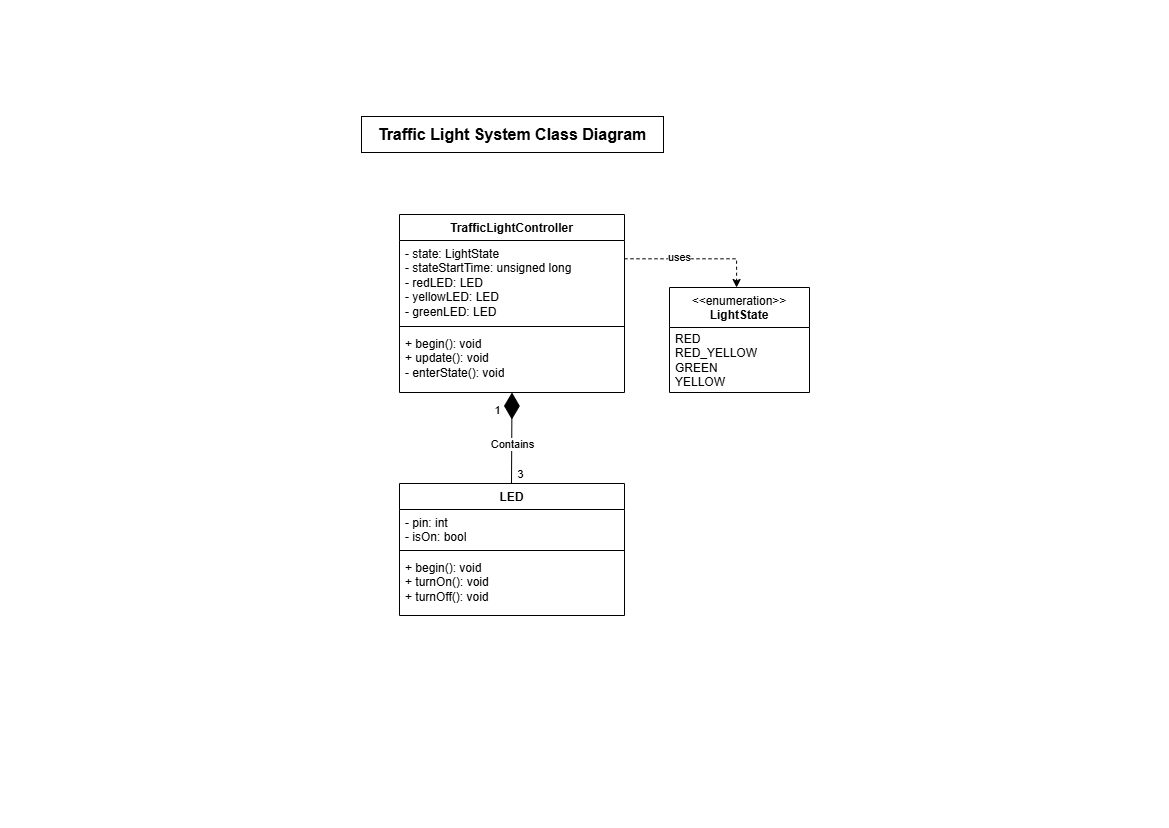

The diagram above was exported from draw.io. Its source (the exported page's mxGraphModel, read from the mxfile embedded in the PNG):
<mxGraphModel dx="1114" dy="616" grid="0" gridSize="10" guides="1" tooltips="1" connect="1" arrows="1" fold="1" page="1" pageScale="1" pageWidth="1169" pageHeight="827" math="0" shadow="0">
  <root>
    <mxCell id="0" />
    <mxCell id="1" parent="0" />
    <mxCell id="Gmpz3XUseqHSuk4cKbzn-4" edge="1" parent="1" style="edgeStyle=orthogonalEdgeStyle;rounded=0;orthogonalLoop=1;jettySize=auto;html=1;exitX=1;exitY=0.25;exitDx=0;exitDy=0;defaultLabelBackgroundColor=page;entryX=0.522;entryY=0.002;entryDx=0;entryDy=0;entryPerimeter=0;flowAnimation=0;dashed=1;">
      <mxGeometry relative="1" x="-0.1781" as="geometry">
        <mxPoint x="624" y="258.28999999999996" as="sourcePoint" />
        <mxPoint x="736.0799999999999" y="287.00000000000006" as="targetPoint" />
      </mxGeometry>
    </mxCell>
    <mxCell id="Gmpz3XUseqHSuk4cKbzn-5" connectable="0" parent="Gmpz3XUseqHSuk4cKbzn-4" style="edgeLabel;html=1;align=center;verticalAlign=middle;resizable=0;points=[];inheritText=1;defaultLabelBackgroundColor=page;" value="uses" vertex="1">
      <mxGeometry relative="1" x="-0.3127" y="2" as="geometry">
        <mxPoint x="6" as="offset" />
      </mxGeometry>
    </mxCell>
    <mxCell id="FcCs5Nhv5Z6s9TikH7kG-5" parent="1" style="swimlane;fontStyle=1;align=center;verticalAlign=top;childLayout=stackLayout;horizontal=1;startSize=26;horizontalStack=0;resizeParent=1;resizeParentMax=0;resizeLast=0;collapsible=1;marginBottom=0;whiteSpace=wrap;html=1;" value="TrafficLightController" vertex="1">
      <mxGeometry height="178" width="225" x="399" y="214" as="geometry" />
    </mxCell>
    <mxCell id="FcCs5Nhv5Z6s9TikH7kG-6" parent="FcCs5Nhv5Z6s9TikH7kG-5" style="text;strokeColor=none;fillColor=none;align=left;verticalAlign=top;spacingLeft=4;spacingRight=4;overflow=hidden;rotatable=0;points=[[0,0.5],[1,0.5]];portConstraint=eastwest;whiteSpace=wrap;html=1;" value="&lt;div&gt;- state: LightState&lt;/div&gt;&lt;div&gt;- stateStartTime: unsigned long&lt;/div&gt;&lt;div&gt;- redLED: LED&lt;/div&gt;&lt;div&gt;- yellowLED: LED&lt;/div&gt;&lt;div&gt;- greenLED: LED&lt;/div&gt;" vertex="1">
      <mxGeometry height="82" width="225" y="26" as="geometry" />
    </mxCell>
    <mxCell id="FcCs5Nhv5Z6s9TikH7kG-7" parent="FcCs5Nhv5Z6s9TikH7kG-5" style="line;strokeWidth=1;fillColor=none;align=left;verticalAlign=middle;spacingTop=-1;spacingLeft=3;spacingRight=3;rotatable=0;labelPosition=right;points=[];portConstraint=eastwest;strokeColor=inherit;labelPerimeter=1;" value="" vertex="1">
      <mxGeometry height="8" width="225" y="108" as="geometry" />
    </mxCell>
    <mxCell id="FcCs5Nhv5Z6s9TikH7kG-8" parent="FcCs5Nhv5Z6s9TikH7kG-5" style="text;strokeColor=none;fillColor=none;align=left;verticalAlign=top;spacingLeft=4;spacingRight=4;overflow=hidden;rotatable=0;points=[[0,0.5],[1,0.5]];portConstraint=eastwest;whiteSpace=wrap;html=1;" value="&lt;div&gt;+ begin(): void&lt;/div&gt;&lt;div&gt;+ update(): void&lt;/div&gt;&lt;div&gt;- enterState(): void&lt;/div&gt;" vertex="1">
      <mxGeometry height="62" width="225" y="116" as="geometry" />
    </mxCell>
    <mxCell id="FcCs5Nhv5Z6s9TikH7kG-10" parent="1" style="swimlane;fontStyle=1;align=center;verticalAlign=top;childLayout=stackLayout;horizontal=1;startSize=26;horizontalStack=0;resizeParent=1;resizeParentMax=0;resizeLast=0;collapsible=1;marginBottom=0;whiteSpace=wrap;html=1;" value="LED" vertex="1">
      <mxGeometry height="132" width="225" x="399" y="483" as="geometry" />
    </mxCell>
    <mxCell id="FcCs5Nhv5Z6s9TikH7kG-11" parent="FcCs5Nhv5Z6s9TikH7kG-10" style="text;strokeColor=none;fillColor=none;align=left;verticalAlign=top;spacingLeft=4;spacingRight=4;overflow=hidden;rotatable=0;points=[[0,0.5],[1,0.5]];portConstraint=eastwest;whiteSpace=wrap;html=1;" value="&lt;div&gt;- pin: int&lt;/div&gt;&lt;div&gt;- isOn: bool&lt;/div&gt;&lt;div&gt;&lt;br&gt;&lt;/div&gt;" vertex="1">
      <mxGeometry height="37" width="225" y="26" as="geometry" />
    </mxCell>
    <mxCell id="FcCs5Nhv5Z6s9TikH7kG-12" parent="FcCs5Nhv5Z6s9TikH7kG-10" style="line;strokeWidth=1;fillColor=none;align=left;verticalAlign=middle;spacingTop=-1;spacingLeft=3;spacingRight=3;rotatable=0;labelPosition=right;points=[];portConstraint=eastwest;strokeColor=inherit;labelPerimeter=1;" value="" vertex="1">
      <mxGeometry height="8" width="225" y="63" as="geometry" />
    </mxCell>
    <mxCell id="FcCs5Nhv5Z6s9TikH7kG-13" parent="FcCs5Nhv5Z6s9TikH7kG-10" style="text;strokeColor=none;fillColor=none;align=left;verticalAlign=top;spacingLeft=4;spacingRight=4;overflow=hidden;rotatable=0;points=[[0,0.5],[1,0.5]];portConstraint=eastwest;whiteSpace=wrap;html=1;" value="&lt;div&gt;+ begin(): void&lt;/div&gt;&lt;div&gt;+ turnOn(): void&lt;/div&gt;&lt;div&gt;+ turnOff(): void&lt;/div&gt;" vertex="1">
      <mxGeometry height="61" width="225" y="71" as="geometry" />
    </mxCell>
    <mxCell id="FcCs5Nhv5Z6s9TikH7kG-15" edge="1" parent="1" style="endArrow=diamondThin;endFill=1;endSize=24;html=1;rounded=0;defaultLabelBackgroundColor=page;exitX=0.5;exitY=0;exitDx=0;exitDy=0;entryX=0.5;entryY=1;entryDx=0;entryDy=0;" target="FcCs5Nhv5Z6s9TikH7kG-5" value="">
      <mxGeometry relative="1" width="160" as="geometry">
        <mxPoint x="511" y="483" as="sourcePoint" />
        <mxPoint x="511" y="385" as="targetPoint" />
      </mxGeometry>
    </mxCell>
    <mxCell id="FcCs5Nhv5Z6s9TikH7kG-16" connectable="0" parent="FcCs5Nhv5Z6s9TikH7kG-15" style="edgeLabel;html=1;align=center;verticalAlign=middle;resizable=0;points=[];inheritText=1;defaultLabelBackgroundColor=page;" value="Contains" vertex="1">
      <mxGeometry relative="1" x="0.0239" y="-2" as="geometry">
        <mxPoint x="-2" y="7" as="offset" />
      </mxGeometry>
    </mxCell>
    <mxCell id="FcCs5Nhv5Z6s9TikH7kG-17" connectable="0" parent="FcCs5Nhv5Z6s9TikH7kG-15" style="edgeLabel;html=1;align=center;verticalAlign=middle;resizable=0;points=[];inheritText=1;defaultLabelBackgroundColor=page;" value="1" vertex="1">
      <mxGeometry relative="1" x="0.7141" y="1" as="geometry">
        <mxPoint x="-14" y="5" as="offset" />
      </mxGeometry>
    </mxCell>
    <mxCell id="FcCs5Nhv5Z6s9TikH7kG-20" connectable="0" parent="FcCs5Nhv5Z6s9TikH7kG-15" style="edgeLabel;html=1;align=center;verticalAlign=middle;resizable=0;points=[];inheritText=1;defaultLabelBackgroundColor=page;" value="3" vertex="1">
      <mxGeometry relative="1" x="0.5693" as="geometry">
        <mxPoint x="8" y="61" as="offset" />
      </mxGeometry>
    </mxCell>
    <mxCell id="6HOkRK2jOMr78foWKM7b-2" parent="1" style="whiteSpace=wrap;html=1;fillColor=default;" value="&lt;b&gt;&lt;font style=&quot;font-size: 16px;&quot;&gt;Traffic Light System Class Diagram&lt;/font&gt;&lt;/b&gt;" vertex="1">
      <mxGeometry height="36" width="302" x="361" y="116" as="geometry" />
    </mxCell>
    <mxCell id="Gmpz3XUseqHSuk4cKbzn-1" parent="1" style="swimlane;fontStyle=0;align=center;verticalAlign=top;childLayout=stackLayout;horizontal=1;startSize=40;horizontalStack=0;resizeParent=1;resizeParentMax=0;resizeLast=0;collapsible=0;marginBottom=0;html=1;whiteSpace=wrap;" value="&amp;lt;&amp;lt;enumeration&amp;gt;&amp;gt;&lt;br&gt;&lt;b&gt;LightState&lt;/b&gt;" vertex="1">
      <mxGeometry height="105" width="140" x="669" y="287" as="geometry" />
    </mxCell>
    <mxCell id="Gmpz3XUseqHSuk4cKbzn-2" parent="Gmpz3XUseqHSuk4cKbzn-1" style="text;html=1;strokeColor=none;fillColor=none;align=left;verticalAlign=middle;spacingLeft=4;spacingRight=4;overflow=hidden;rotatable=0;points=[[0,0.5],[1,0.5]];portConstraint=eastwest;whiteSpace=wrap;" value="RED&lt;div&gt;RED_YELLOW&lt;/div&gt;&lt;div&gt;GREEN&lt;/div&gt;&lt;div&gt;YELLOW&lt;/div&gt;" vertex="1">
      <mxGeometry height="65" width="140" y="40" as="geometry" />
    </mxCell>
  </root>
</mxGraphModel>